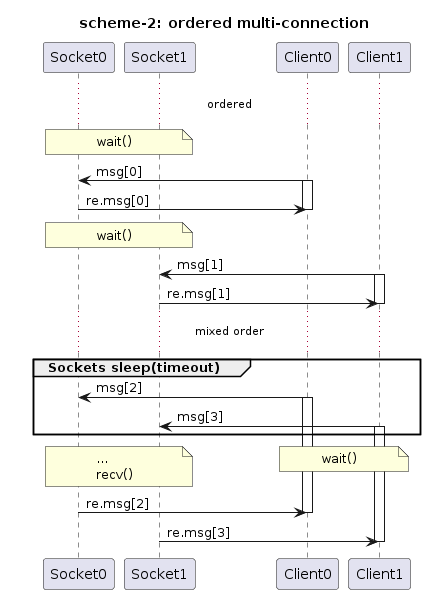

The diagram above was rendered by PlantUML. Its source (embedded in the PNG):
@startuml
title scheme-2: ordered multi-connection

participant Socket0
participant Socket1
participant Client0
participant Client1

... ordered ...
note over Socket0, Socket1 : wait()
Client0->Socket0 : msg[0]
activate Client0
Socket0->Client0 : re.msg[0]
deactivate Client0

note over Socket0, Socket1 : wait()
Client1->Socket1 : msg[1]
activate Client1
Socket1->Client1 : re.msg[1]
deactivate Client1

... mixed order ...
group Sockets sleep(timeout)
 Client0->Socket0 : msg[2]
 activate Client0
 Client1->Socket1 : msg[3]
 activate Client1
end

note over Socket0, Socket1 : ...\nrecv()
/ note over Client0, Client1 : wait()
Socket0->Client0  : re.msg[2]
deactivate Client0
Socket1->Client1  : re.msg[3]
deactivate Client1
@enduml